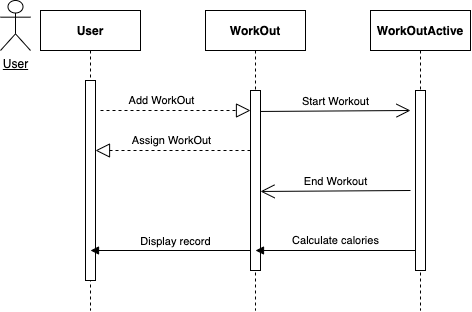

The diagram above was exported from draw.io. Its source (the exported page's mxGraphModel, read from the mxfile embedded in the PNG):
<mxGraphModel dx="652" dy="423" grid="1" gridSize="10" guides="1" tooltips="1" connect="1" arrows="1" fold="1" page="1" pageScale="1" pageWidth="850" pageHeight="1100" math="0" shadow="0">
  <root>
    <mxCell id="0" />
    <mxCell id="1" parent="0" />
    <mxCell id="3nuBFxr9cyL0pnOWT2aG-1" value="User" style="shape=umlLifeline;perimeter=lifelinePerimeter;container=1;collapsible=0;recursiveResize=0;rounded=0;shadow=0;strokeWidth=1;fontStyle=1" parent="1" vertex="1">
      <mxGeometry x="210" y="80" width="100" height="300" as="geometry" />
    </mxCell>
    <mxCell id="3nuBFxr9cyL0pnOWT2aG-2" value="" style="points=[];perimeter=orthogonalPerimeter;rounded=0;shadow=0;strokeWidth=1;" parent="3nuBFxr9cyL0pnOWT2aG-1" vertex="1">
      <mxGeometry x="45" y="70" width="10" height="200" as="geometry" />
    </mxCell>
    <mxCell id="3nuBFxr9cyL0pnOWT2aG-5" value="WorkOut" style="shape=umlLifeline;perimeter=lifelinePerimeter;container=1;collapsible=0;recursiveResize=0;rounded=0;shadow=0;strokeWidth=1;fontStyle=1" parent="1" vertex="1">
      <mxGeometry x="375" y="80" width="100" height="300" as="geometry" />
    </mxCell>
    <mxCell id="3nuBFxr9cyL0pnOWT2aG-6" value="" style="points=[];perimeter=orthogonalPerimeter;rounded=0;shadow=0;strokeWidth=1;" parent="3nuBFxr9cyL0pnOWT2aG-5" vertex="1">
      <mxGeometry x="45" y="80" width="10" height="180" as="geometry" />
    </mxCell>
    <mxCell id="AQ6Pyxp0GcPyy287QhqC-3" value="&lt;u&gt;User&lt;/u&gt;" style="shape=umlActor;verticalLabelPosition=bottom;verticalAlign=top;html=1;outlineConnect=0;" vertex="1" parent="1">
      <mxGeometry x="170" y="70" width="30" height="50" as="geometry" />
    </mxCell>
    <mxCell id="AQ6Pyxp0GcPyy287QhqC-4" value="WorkOutActive" style="shape=umlLifeline;perimeter=lifelinePerimeter;container=1;collapsible=0;recursiveResize=0;rounded=0;shadow=0;strokeWidth=1;fontStyle=1" vertex="1" parent="1">
      <mxGeometry x="540" y="80" width="100" height="300" as="geometry" />
    </mxCell>
    <mxCell id="AQ6Pyxp0GcPyy287QhqC-5" value="" style="points=[];perimeter=orthogonalPerimeter;rounded=0;shadow=0;strokeWidth=1;" vertex="1" parent="AQ6Pyxp0GcPyy287QhqC-4">
      <mxGeometry x="45" y="80" width="10" height="180" as="geometry" />
    </mxCell>
    <mxCell id="AQ6Pyxp0GcPyy287QhqC-6" value="" style="endArrow=block;dashed=1;endFill=0;endSize=12;html=1;" edge="1" parent="1">
      <mxGeometry width="160" relative="1" as="geometry">
        <mxPoint x="420" y="220" as="sourcePoint" />
        <mxPoint x="265" y="220" as="targetPoint" />
      </mxGeometry>
    </mxCell>
    <mxCell id="AQ6Pyxp0GcPyy287QhqC-8" value="Assign WorkOut" style="edgeLabel;html=1;align=center;verticalAlign=middle;resizable=0;points=[];" vertex="1" connectable="0" parent="AQ6Pyxp0GcPyy287QhqC-6">
      <mxGeometry x="-0.2129" y="3" relative="1" as="geometry">
        <mxPoint x="-19" y="-13" as="offset" />
      </mxGeometry>
    </mxCell>
    <mxCell id="AQ6Pyxp0GcPyy287QhqC-9" value="" style="endArrow=block;dashed=1;endFill=0;endSize=12;html=1;" edge="1" parent="1">
      <mxGeometry width="160" relative="1" as="geometry">
        <mxPoint x="270" y="180" as="sourcePoint" />
        <mxPoint x="420" y="180" as="targetPoint" />
      </mxGeometry>
    </mxCell>
    <mxCell id="AQ6Pyxp0GcPyy287QhqC-10" value="Add WorkOut" style="edgeLabel;html=1;align=center;verticalAlign=middle;resizable=0;points=[];" vertex="1" connectable="0" parent="AQ6Pyxp0GcPyy287QhqC-9">
      <mxGeometry x="-0.2129" y="3" relative="1" as="geometry">
        <mxPoint x="1" y="-7" as="offset" />
      </mxGeometry>
    </mxCell>
    <mxCell id="AQ6Pyxp0GcPyy287QhqC-14" value="&lt;font style=&quot;font-size: 11px&quot;&gt;Start Workout&lt;/font&gt;" style="text;html=1;align=center;verticalAlign=middle;resizable=0;points=[];autosize=1;" vertex="1" parent="1">
      <mxGeometry x="465" y="160" width="80" height="20" as="geometry" />
    </mxCell>
    <mxCell id="AQ6Pyxp0GcPyy287QhqC-15" value="" style="endArrow=open;endFill=1;endSize=12;html=1;exitX=1.5;exitY=0.131;exitDx=0;exitDy=0;exitPerimeter=0;" edge="1" parent="1">
      <mxGeometry width="160" relative="1" as="geometry">
        <mxPoint x="580" y="260" as="sourcePoint" />
        <mxPoint x="430" y="260.96000000000004" as="targetPoint" />
      </mxGeometry>
    </mxCell>
    <mxCell id="AQ6Pyxp0GcPyy287QhqC-16" value="&lt;font style=&quot;font-size: 11px&quot;&gt;End Workout&lt;/font&gt;" style="text;html=1;align=center;verticalAlign=middle;resizable=0;points=[];autosize=1;" vertex="1" parent="1">
      <mxGeometry x="465" y="240" width="80" height="20" as="geometry" />
    </mxCell>
    <mxCell id="AQ6Pyxp0GcPyy287QhqC-23" value="" style="endArrow=block;endFill=1;html=1;edgeStyle=orthogonalEdgeStyle;align=left;verticalAlign=top;" edge="1" parent="1">
      <mxGeometry x="-1" relative="1" as="geometry">
        <mxPoint x="585" y="320" as="sourcePoint" />
        <mxPoint x="425" y="320" as="targetPoint" />
      </mxGeometry>
    </mxCell>
    <mxCell id="AQ6Pyxp0GcPyy287QhqC-26" value="Calculate calories" style="edgeLabel;html=1;align=center;verticalAlign=middle;resizable=0;points=[];" vertex="1" connectable="0" parent="AQ6Pyxp0GcPyy287QhqC-23">
      <mxGeometry x="0.1375" y="1" relative="1" as="geometry">
        <mxPoint x="11" y="-11" as="offset" />
      </mxGeometry>
    </mxCell>
    <mxCell id="AQ6Pyxp0GcPyy287QhqC-25" value="" style="endArrow=block;endFill=1;html=1;edgeStyle=orthogonalEdgeStyle;align=left;verticalAlign=top;" edge="1" parent="1">
      <mxGeometry x="-1" relative="1" as="geometry">
        <mxPoint x="420" y="320" as="sourcePoint" />
        <mxPoint x="260" y="320" as="targetPoint" />
      </mxGeometry>
    </mxCell>
    <mxCell id="AQ6Pyxp0GcPyy287QhqC-27" value="&lt;font style=&quot;font-size: 11px&quot;&gt;Display record&lt;/font&gt;" style="text;html=1;align=center;verticalAlign=middle;resizable=0;points=[];autosize=1;" vertex="1" parent="1">
      <mxGeometry x="300" y="300" width="90" height="20" as="geometry" />
    </mxCell>
    <mxCell id="AQ6Pyxp0GcPyy287QhqC-28" value="" style="endArrow=open;endFill=1;endSize=12;html=1;exitX=1.5;exitY=0.131;exitDx=0;exitDy=0;exitPerimeter=0;" edge="1" parent="1">
      <mxGeometry width="160" relative="1" as="geometry">
        <mxPoint x="430" y="180.96000000000004" as="sourcePoint" />
        <mxPoint x="580" y="180" as="targetPoint" />
      </mxGeometry>
    </mxCell>
  </root>
</mxGraphModel>